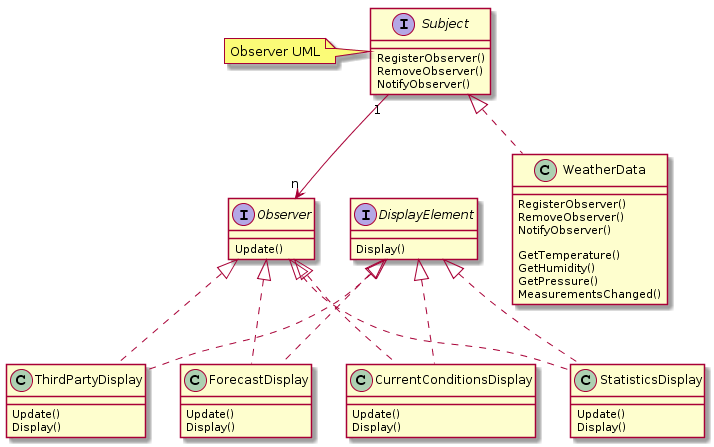

The diagram above was rendered by PlantUML. Its source (embedded in the PNG):
@startuml
interface Subject {
    RegisterObserver()
    RemoveObserver()
    NotifyObserver()
}

interface Observer {
    Update()
}
Subject "1" --> "n" Observer

note left of Subject: Observer UML

class WeatherData {
    RegisterObserver()
    RemoveObserver()
    NotifyObserver()

    GetTemperature()
    GetHumidity()
    GetPressure()
    MeasurementsChanged()
}
Subject <|.. WeatherData

interface DisplayElement {
    Display()
}

class CurrentConditionsDisplay {
    Update()
    Display()
}
DisplayElement <|.. CurrentConditionsDisplay
Observer <|.. CurrentConditionsDisplay

class StatisticsDisplay {
    Update()
    Display()
}
DisplayElement <|.. StatisticsDisplay
Observer <|.. StatisticsDisplay

class ThirdPartyDisplay {
    Update()
    Display()
}
DisplayElement <|.. ThirdPartyDisplay
Observer <|.. ThirdPartyDisplay

class ForecastDisplay {
    Update()
    Display()
}
DisplayElement <|.. ForecastDisplay
Observer <|.. ForecastDisplay
@enduml